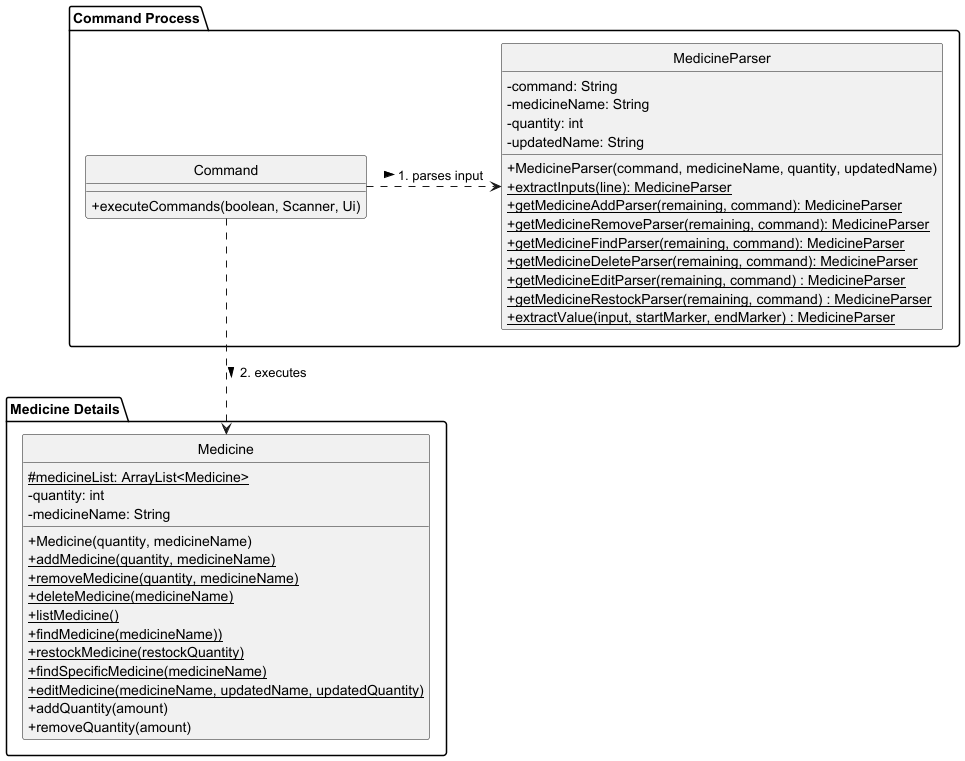

The diagram above was rendered by PlantUML. Its source (embedded in the PNG):
@startuml

hide circle
skinparam classAttributeIconSize 0

package "Medicine Details" {
  class Medicine {
        # {static} medicineList: ArrayList<Medicine>
        - quantity: int
        - medicineName: String

        + Medicine(quantity, medicineName)
        + {static} addMedicine(quantity, medicineName)
        + {static} removeMedicine(quantity, medicineName)
        + {static} deleteMedicine(medicineName)
        + {static} listMedicine()
        + {static} findMedicine(medicineName))
        + {static} restockMedicine(restockQuantity)
        + {static} findSpecificMedicine(medicineName)
        + {static} editMedicine(medicineName, updatedName, updatedQuantity)
        + addQuantity(amount)
        + removeQuantity(amount)
  }

}

package "Command Process" {
  class Command {
    +executeCommands(boolean, Scanner, Ui)
  }

  class MedicineParser {
            -command: String
            -medicineName: String
            -quantity: int
            -updatedName: String

            + MedicineParser(command, medicineName, quantity, updatedName)
            + {static} extractInputs(line): MedicineParser
            + {static} getMedicineAddParser(remaining, command): MedicineParser
            + {static} getMedicineRemoveParser(remaining, command): MedicineParser
            + {static} getMedicineFindParser(remaining, command): MedicineParser
            + {static} getMedicineDeleteParser(remaining, command): MedicineParser
            + {static} getMedicineEditParser(remaining, command) : MedicineParser
            + {static} getMedicineRestockParser(remaining, command) : MedicineParser
            + {static} extractValue(input, startMarker, endMarker) : MedicineParser
  }
}

Command .right.> MedicineParser : 1. parses input >
Command ..> Medicine : 2. executes >

@enduml